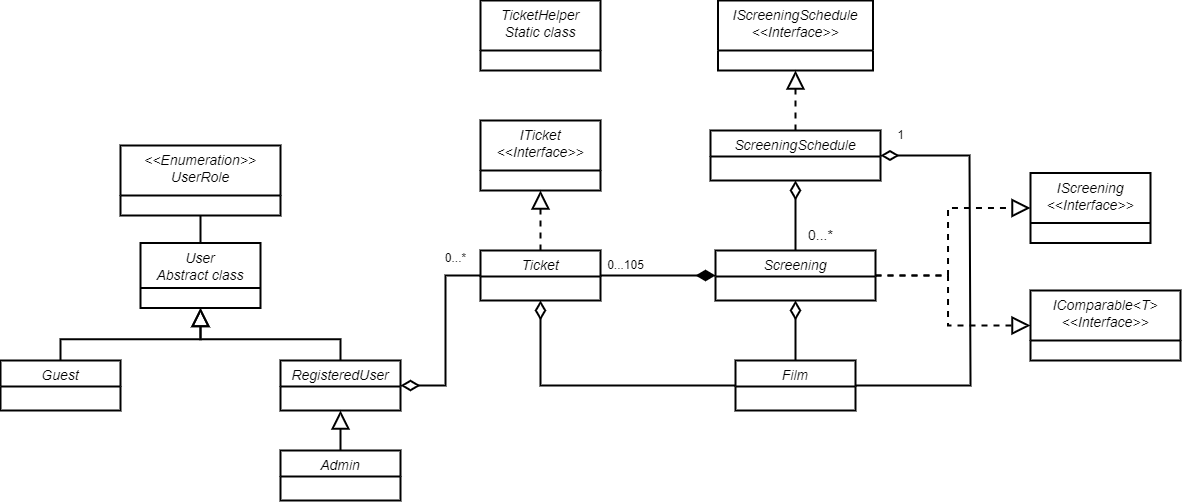

The diagram above was exported from draw.io. Its source (the exported page's mxGraphModel, read from the mxfile embedded in the PNG):
<mxGraphModel dx="2062" dy="1920" grid="1" gridSize="10" guides="1" tooltips="1" connect="1" arrows="1" fold="1" page="1" pageScale="1" pageWidth="827" pageHeight="1169" math="0" shadow="0">
  <root>
    <mxCell id="WIyWlLk6GJQsqaUBKTNV-0" />
    <mxCell id="WIyWlLk6GJQsqaUBKTNV-1" parent="WIyWlLk6GJQsqaUBKTNV-0" />
    <mxCell id="0V1wXRqvkGU5jdianC_F-1" style="edgeStyle=orthogonalEdgeStyle;rounded=0;orthogonalLoop=1;jettySize=auto;html=1;exitX=0.5;exitY=0;exitDx=0;exitDy=0;entryX=0.5;entryY=1;entryDx=0;entryDy=0;endArrow=diamondThin;endFill=0;endSize=14;strokeWidth=2;fontSize=14;" parent="WIyWlLk6GJQsqaUBKTNV-1" source="zkfFHV4jXpPFQw0GAbJ--0" target="0V1wXRqvkGU5jdianC_F-0" edge="1">
      <mxGeometry relative="1" as="geometry" />
    </mxCell>
    <mxCell id="0V1wXRqvkGU5jdianC_F-4" style="edgeStyle=orthogonalEdgeStyle;rounded=0;orthogonalLoop=1;jettySize=auto;html=1;exitX=1;exitY=0.5;exitDx=0;exitDy=0;entryX=1;entryY=0.5;entryDx=0;entryDy=0;strokeWidth=2;endArrow=diamondThin;endFill=0;endSize=13;" parent="WIyWlLk6GJQsqaUBKTNV-1" source="zkfFHV4jXpPFQw0GAbJ--0" target="0V1wXRqvkGU5jdianC_F-2" edge="1">
      <mxGeometry relative="1" as="geometry">
        <Array as="points">
          <mxPoint x="430" y="335" />
          <mxPoint x="430" y="330" />
          <mxPoint x="429" y="330" />
          <mxPoint x="429" y="105" />
        </Array>
      </mxGeometry>
    </mxCell>
    <mxCell id="0V1wXRqvkGU5jdianC_F-11" style="edgeStyle=orthogonalEdgeStyle;rounded=0;orthogonalLoop=1;jettySize=auto;html=1;exitX=0;exitY=0.5;exitDx=0;exitDy=0;entryX=0.5;entryY=1;entryDx=0;entryDy=0;endArrow=diamondThin;endFill=0;endSize=14;strokeWidth=2;" parent="WIyWlLk6GJQsqaUBKTNV-1" source="zkfFHV4jXpPFQw0GAbJ--0" target="0V1wXRqvkGU5jdianC_F-8" edge="1">
      <mxGeometry relative="1" as="geometry" />
    </mxCell>
    <mxCell id="zkfFHV4jXpPFQw0GAbJ--0" value="Film" style="swimlane;fontStyle=2;align=center;verticalAlign=top;childLayout=stackLayout;horizontal=1;startSize=26;horizontalStack=0;resizeParent=1;resizeLast=0;collapsible=1;marginBottom=0;rounded=0;shadow=0;strokeWidth=2;fontSize=14;" parent="WIyWlLk6GJQsqaUBKTNV-1" vertex="1">
      <mxGeometry x="195" y="310" width="120" height="50" as="geometry">
        <mxRectangle x="354" y="270" width="116" height="26" as="alternateBounds" />
      </mxGeometry>
    </mxCell>
    <mxCell id="0V1wXRqvkGU5jdianC_F-5" style="edgeStyle=orthogonalEdgeStyle;rounded=0;orthogonalLoop=1;jettySize=auto;html=1;exitX=0.5;exitY=0;exitDx=0;exitDy=0;entryX=0.5;entryY=1;entryDx=0;entryDy=0;strokeWidth=2;endArrow=diamondThin;endFill=0;endSize=14;" parent="WIyWlLk6GJQsqaUBKTNV-1" source="0V1wXRqvkGU5jdianC_F-0" target="0V1wXRqvkGU5jdianC_F-2" edge="1">
      <mxGeometry relative="1" as="geometry" />
    </mxCell>
    <mxCell id="0V1wXRqvkGU5jdianC_F-9" style="edgeStyle=orthogonalEdgeStyle;rounded=0;orthogonalLoop=1;jettySize=auto;html=1;endArrow=diamondThin;endFill=1;strokeWidth=2;endSize=14;exitX=1;exitY=0.5;exitDx=0;exitDy=0;entryX=0;entryY=0.5;entryDx=0;entryDy=0;" parent="WIyWlLk6GJQsqaUBKTNV-1" source="0V1wXRqvkGU5jdianC_F-8" target="0V1wXRqvkGU5jdianC_F-0" edge="1">
      <mxGeometry relative="1" as="geometry">
        <mxPoint x="70" y="250" as="sourcePoint" />
        <mxPoint x="140" y="280" as="targetPoint" />
      </mxGeometry>
    </mxCell>
    <mxCell id="3EB-ii0iGQjn1vSC6qvy-1" style="edgeStyle=orthogonalEdgeStyle;rounded=0;orthogonalLoop=1;jettySize=auto;html=1;exitX=1;exitY=0.5;exitDx=0;exitDy=0;entryX=0;entryY=0.5;entryDx=0;entryDy=0;dashed=1;strokeWidth=2;endSize=14;endArrow=block;endFill=0;" edge="1" parent="WIyWlLk6GJQsqaUBKTNV-1" source="0V1wXRqvkGU5jdianC_F-0" target="3EB-ii0iGQjn1vSC6qvy-0">
      <mxGeometry relative="1" as="geometry" />
    </mxCell>
    <mxCell id="0V1wXRqvkGU5jdianC_F-0" value="Screening" style="swimlane;fontStyle=2;align=center;verticalAlign=top;childLayout=stackLayout;horizontal=1;startSize=26;horizontalStack=0;resizeParent=1;resizeLast=0;collapsible=1;marginBottom=0;rounded=0;shadow=0;strokeWidth=2;fontSize=14;" parent="WIyWlLk6GJQsqaUBKTNV-1" vertex="1">
      <mxGeometry x="175" y="200" width="160" height="50" as="geometry">
        <mxRectangle x="160" y="160" width="160" height="26" as="alternateBounds" />
      </mxGeometry>
    </mxCell>
    <mxCell id="0V1wXRqvkGU5jdianC_F-2" value="ScreeningSchedule" style="swimlane;fontStyle=2;align=center;verticalAlign=top;childLayout=stackLayout;horizontal=1;startSize=26;horizontalStack=0;resizeParent=1;resizeLast=0;collapsible=1;marginBottom=0;rounded=0;shadow=0;strokeWidth=2;fontSize=14;" parent="WIyWlLk6GJQsqaUBKTNV-1" vertex="1">
      <mxGeometry x="170" y="80" width="170" height="50" as="geometry">
        <mxRectangle x="170" y="80" width="116" height="26" as="alternateBounds" />
      </mxGeometry>
    </mxCell>
    <mxCell id="0V1wXRqvkGU5jdianC_F-6" value="&lt;font style=&quot;font-size: 14px;&quot;&gt;0...*&lt;/font&gt;" style="text;html=1;align=center;verticalAlign=middle;resizable=0;points=[];autosize=1;strokeColor=none;fillColor=none;" parent="WIyWlLk6GJQsqaUBKTNV-1" vertex="1">
      <mxGeometry x="255" y="170" width="50" height="30" as="geometry" />
    </mxCell>
    <mxCell id="0V1wXRqvkGU5jdianC_F-7" value="1" style="text;html=1;align=center;verticalAlign=middle;resizable=0;points=[];autosize=1;strokeColor=none;fillColor=none;" parent="WIyWlLk6GJQsqaUBKTNV-1" vertex="1">
      <mxGeometry x="345" y="70" width="30" height="30" as="geometry" />
    </mxCell>
    <mxCell id="0V1wXRqvkGU5jdianC_F-27" style="edgeStyle=orthogonalEdgeStyle;rounded=0;orthogonalLoop=1;jettySize=auto;html=1;exitX=0;exitY=0.5;exitDx=0;exitDy=0;entryX=1;entryY=0.5;entryDx=0;entryDy=0;endArrow=diamondThin;endFill=0;strokeWidth=2;endSize=14;" parent="WIyWlLk6GJQsqaUBKTNV-1" source="0V1wXRqvkGU5jdianC_F-8" target="0V1wXRqvkGU5jdianC_F-16" edge="1">
      <mxGeometry relative="1" as="geometry" />
    </mxCell>
    <mxCell id="0V1wXRqvkGU5jdianC_F-31" style="edgeStyle=orthogonalEdgeStyle;rounded=0;orthogonalLoop=1;jettySize=auto;html=1;exitX=0.5;exitY=0;exitDx=0;exitDy=0;entryX=0.5;entryY=1;entryDx=0;entryDy=0;endArrow=block;endFill=0;dashed=1;strokeWidth=2;endSize=14;" parent="WIyWlLk6GJQsqaUBKTNV-1" source="0V1wXRqvkGU5jdianC_F-8" target="0V1wXRqvkGU5jdianC_F-30" edge="1">
      <mxGeometry relative="1" as="geometry" />
    </mxCell>
    <mxCell id="0V1wXRqvkGU5jdianC_F-8" value="Ticket" style="swimlane;fontStyle=2;align=center;verticalAlign=top;childLayout=stackLayout;horizontal=1;startSize=26;horizontalStack=0;resizeParent=1;resizeLast=0;collapsible=1;marginBottom=0;rounded=0;shadow=0;strokeWidth=2;fontSize=14;" parent="WIyWlLk6GJQsqaUBKTNV-1" vertex="1">
      <mxGeometry x="-60" y="200" width="120" height="50" as="geometry">
        <mxRectangle x="354" y="270" width="116" height="26" as="alternateBounds" />
      </mxGeometry>
    </mxCell>
    <mxCell id="0V1wXRqvkGU5jdianC_F-10" value="0...105" style="text;html=1;align=center;verticalAlign=middle;resizable=0;points=[];autosize=1;strokeColor=none;fillColor=none;" parent="WIyWlLk6GJQsqaUBKTNV-1" vertex="1">
      <mxGeometry x="55" y="200" width="60" height="30" as="geometry" />
    </mxCell>
    <mxCell id="0V1wXRqvkGU5jdianC_F-13" value="User&#10;Abstract class" style="swimlane;fontStyle=2;align=center;verticalAlign=top;childLayout=stackLayout;horizontal=1;startSize=45;horizontalStack=0;resizeParent=1;resizeLast=0;collapsible=1;marginBottom=0;rounded=0;shadow=0;strokeWidth=2;fontSize=14;" parent="WIyWlLk6GJQsqaUBKTNV-1" vertex="1">
      <mxGeometry x="-400" y="192.5" width="120" height="65" as="geometry">
        <mxRectangle x="354" y="270" width="116" height="26" as="alternateBounds" />
      </mxGeometry>
    </mxCell>
    <mxCell id="0V1wXRqvkGU5jdianC_F-18" style="edgeStyle=orthogonalEdgeStyle;rounded=0;orthogonalLoop=1;jettySize=auto;html=1;exitX=0.5;exitY=1;exitDx=0;exitDy=0;entryX=0.5;entryY=0;entryDx=0;entryDy=0;endArrow=none;endFill=0;strokeWidth=2;" parent="WIyWlLk6GJQsqaUBKTNV-1" source="0V1wXRqvkGU5jdianC_F-14" target="0V1wXRqvkGU5jdianC_F-13" edge="1">
      <mxGeometry relative="1" as="geometry" />
    </mxCell>
    <mxCell id="0V1wXRqvkGU5jdianC_F-14" value="&lt;&lt;Enumeration&gt;&gt;&#10;UserRole" style="swimlane;fontStyle=2;align=center;verticalAlign=top;childLayout=stackLayout;horizontal=1;startSize=50;horizontalStack=0;resizeParent=1;resizeLast=0;collapsible=1;marginBottom=0;rounded=0;shadow=0;strokeWidth=2;fontSize=14;" parent="WIyWlLk6GJQsqaUBKTNV-1" vertex="1">
      <mxGeometry x="-420" y="95" width="160" height="70" as="geometry">
        <mxRectangle x="354" y="270" width="116" height="26" as="alternateBounds" />
      </mxGeometry>
    </mxCell>
    <mxCell id="0V1wXRqvkGU5jdianC_F-19" style="edgeStyle=orthogonalEdgeStyle;rounded=0;orthogonalLoop=1;jettySize=auto;html=1;exitX=0.5;exitY=0;exitDx=0;exitDy=0;entryX=0.5;entryY=1;entryDx=0;entryDy=0;endArrow=block;endFill=0;strokeWidth=2;endSize=14;" parent="WIyWlLk6GJQsqaUBKTNV-1" source="0V1wXRqvkGU5jdianC_F-15" target="0V1wXRqvkGU5jdianC_F-13" edge="1">
      <mxGeometry relative="1" as="geometry" />
    </mxCell>
    <mxCell id="0V1wXRqvkGU5jdianC_F-15" value="Guest" style="swimlane;fontStyle=2;align=center;verticalAlign=top;childLayout=stackLayout;horizontal=1;startSize=26;horizontalStack=0;resizeParent=1;resizeLast=0;collapsible=1;marginBottom=0;rounded=0;shadow=0;strokeWidth=2;fontSize=14;" parent="WIyWlLk6GJQsqaUBKTNV-1" vertex="1">
      <mxGeometry x="-540" y="310" width="120" height="50" as="geometry">
        <mxRectangle x="354" y="270" width="116" height="26" as="alternateBounds" />
      </mxGeometry>
    </mxCell>
    <mxCell id="0V1wXRqvkGU5jdianC_F-21" style="edgeStyle=orthogonalEdgeStyle;rounded=0;orthogonalLoop=1;jettySize=auto;html=1;exitX=0.5;exitY=0;exitDx=0;exitDy=0;entryX=0.5;entryY=1;entryDx=0;entryDy=0;endArrow=block;endFill=0;strokeWidth=2;endSize=14;" parent="WIyWlLk6GJQsqaUBKTNV-1" source="0V1wXRqvkGU5jdianC_F-16" target="0V1wXRqvkGU5jdianC_F-13" edge="1">
      <mxGeometry relative="1" as="geometry">
        <mxPoint x="-270" y="260" as="targetPoint" />
      </mxGeometry>
    </mxCell>
    <mxCell id="0V1wXRqvkGU5jdianC_F-16" value="RegisteredUser&#10;" style="swimlane;fontStyle=2;align=center;verticalAlign=top;childLayout=stackLayout;horizontal=1;startSize=26;horizontalStack=0;resizeParent=1;resizeLast=0;collapsible=1;marginBottom=0;rounded=0;shadow=0;strokeWidth=2;fontSize=14;" parent="WIyWlLk6GJQsqaUBKTNV-1" vertex="1">
      <mxGeometry x="-260" y="310" width="120" height="50" as="geometry">
        <mxRectangle x="354" y="270" width="116" height="26" as="alternateBounds" />
      </mxGeometry>
    </mxCell>
    <mxCell id="0V1wXRqvkGU5jdianC_F-24" style="edgeStyle=orthogonalEdgeStyle;rounded=0;orthogonalLoop=1;jettySize=auto;html=1;exitX=0.5;exitY=0;exitDx=0;exitDy=0;entryX=0.5;entryY=1;entryDx=0;entryDy=0;endSize=14;strokeWidth=2;endArrow=block;endFill=0;" parent="WIyWlLk6GJQsqaUBKTNV-1" source="0V1wXRqvkGU5jdianC_F-17" target="0V1wXRqvkGU5jdianC_F-16" edge="1">
      <mxGeometry relative="1" as="geometry" />
    </mxCell>
    <mxCell id="0V1wXRqvkGU5jdianC_F-17" value="Admin&#10;" style="swimlane;fontStyle=2;align=center;verticalAlign=top;childLayout=stackLayout;horizontal=1;startSize=26;horizontalStack=0;resizeParent=1;resizeLast=0;collapsible=1;marginBottom=0;rounded=0;shadow=0;strokeWidth=2;fontSize=14;" parent="WIyWlLk6GJQsqaUBKTNV-1" vertex="1">
      <mxGeometry x="-260" y="400" width="120" height="50" as="geometry">
        <mxRectangle x="354" y="270" width="116" height="26" as="alternateBounds" />
      </mxGeometry>
    </mxCell>
    <mxCell id="0V1wXRqvkGU5jdianC_F-29" value="0...*" style="text;html=1;align=center;verticalAlign=middle;resizable=0;points=[];autosize=1;strokeColor=none;fillColor=none;" parent="WIyWlLk6GJQsqaUBKTNV-1" vertex="1">
      <mxGeometry x="-105" y="192.5" width="40" height="30" as="geometry" />
    </mxCell>
    <mxCell id="0V1wXRqvkGU5jdianC_F-30" value="ITicket&#10;&lt;&lt;Interface&gt;&gt;" style="swimlane;fontStyle=2;align=center;verticalAlign=top;childLayout=stackLayout;horizontal=1;startSize=50;horizontalStack=0;resizeParent=1;resizeLast=0;collapsible=1;marginBottom=0;rounded=0;shadow=0;strokeWidth=2;fontSize=14;" parent="WIyWlLk6GJQsqaUBKTNV-1" vertex="1">
      <mxGeometry x="-60" y="70" width="120" height="70" as="geometry">
        <mxRectangle x="354" y="270" width="116" height="26" as="alternateBounds" />
      </mxGeometry>
    </mxCell>
    <mxCell id="0V1wXRqvkGU5jdianC_F-34" value="IScreening&#10;&lt;&lt;Interface&gt;&gt;" style="swimlane;fontStyle=2;align=center;verticalAlign=top;childLayout=stackLayout;horizontal=1;startSize=50;horizontalStack=0;resizeParent=1;resizeLast=0;collapsible=1;marginBottom=0;rounded=0;shadow=0;strokeWidth=2;fontSize=14;" parent="WIyWlLk6GJQsqaUBKTNV-1" vertex="1">
      <mxGeometry x="490" y="122.5" width="120" height="70" as="geometry">
        <mxRectangle x="354" y="270" width="116" height="26" as="alternateBounds" />
      </mxGeometry>
    </mxCell>
    <mxCell id="0V1wXRqvkGU5jdianC_F-36" style="edgeStyle=orthogonalEdgeStyle;rounded=0;orthogonalLoop=1;jettySize=auto;html=1;exitX=1;exitY=0.5;exitDx=0;exitDy=0;entryX=0;entryY=0.5;entryDx=0;entryDy=0;endArrow=block;endFill=0;dashed=1;strokeWidth=2;endSize=14;" parent="WIyWlLk6GJQsqaUBKTNV-1" source="0V1wXRqvkGU5jdianC_F-0" target="0V1wXRqvkGU5jdianC_F-34" edge="1">
      <mxGeometry relative="1" as="geometry">
        <mxPoint x="10" y="210" as="sourcePoint" />
        <mxPoint x="10" y="150" as="targetPoint" />
      </mxGeometry>
    </mxCell>
    <mxCell id="0V1wXRqvkGU5jdianC_F-37" value="IScreeningSchedule&#10;&lt;&lt;Interface&gt;&gt;" style="swimlane;fontStyle=2;align=center;verticalAlign=top;childLayout=stackLayout;horizontal=1;startSize=50;horizontalStack=0;resizeParent=1;resizeLast=0;collapsible=1;marginBottom=0;rounded=0;shadow=0;strokeWidth=2;fontSize=14;" parent="WIyWlLk6GJQsqaUBKTNV-1" vertex="1">
      <mxGeometry x="177.5" y="-50" width="155" height="70" as="geometry">
        <mxRectangle x="354" y="270" width="116" height="26" as="alternateBounds" />
      </mxGeometry>
    </mxCell>
    <mxCell id="0V1wXRqvkGU5jdianC_F-38" style="edgeStyle=orthogonalEdgeStyle;rounded=0;orthogonalLoop=1;jettySize=auto;html=1;exitX=0.5;exitY=0;exitDx=0;exitDy=0;entryX=0.5;entryY=1;entryDx=0;entryDy=0;endArrow=block;endFill=0;dashed=1;strokeWidth=2;endSize=14;" parent="WIyWlLk6GJQsqaUBKTNV-1" source="0V1wXRqvkGU5jdianC_F-2" target="0V1wXRqvkGU5jdianC_F-37" edge="1">
      <mxGeometry relative="1" as="geometry">
        <mxPoint x="60" y="-45" as="sourcePoint" />
        <mxPoint x="-265" y="-120" as="targetPoint" />
      </mxGeometry>
    </mxCell>
    <mxCell id="3EB-ii0iGQjn1vSC6qvy-0" value="IComparable&lt;T&gt;&#10;&lt;&lt;Interface&gt;&gt;" style="swimlane;fontStyle=2;align=center;verticalAlign=top;childLayout=stackLayout;horizontal=1;startSize=50;horizontalStack=0;resizeParent=1;resizeLast=0;collapsible=1;marginBottom=0;rounded=0;shadow=0;strokeWidth=2;fontSize=14;" vertex="1" parent="WIyWlLk6GJQsqaUBKTNV-1">
      <mxGeometry x="490" y="240" width="150" height="70" as="geometry">
        <mxRectangle x="354" y="270" width="116" height="26" as="alternateBounds" />
      </mxGeometry>
    </mxCell>
    <mxCell id="3EB-ii0iGQjn1vSC6qvy-2" value="TicketHelper&#10;Static class" style="swimlane;fontStyle=2;align=center;verticalAlign=top;childLayout=stackLayout;horizontal=1;startSize=50;horizontalStack=0;resizeParent=1;resizeLast=0;collapsible=1;marginBottom=0;rounded=0;shadow=0;strokeWidth=2;fontSize=14;" vertex="1" parent="WIyWlLk6GJQsqaUBKTNV-1">
      <mxGeometry x="-60" y="-50" width="120" height="70" as="geometry">
        <mxRectangle x="354" y="270" width="116" height="26" as="alternateBounds" />
      </mxGeometry>
    </mxCell>
  </root>
</mxGraphModel>